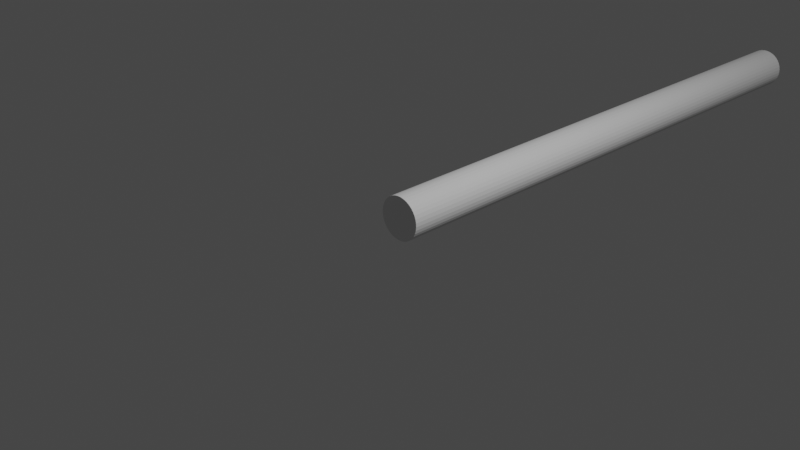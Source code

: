 # Source: Arrow2Stem.blend  (saved by Blender 3.0.42; exported with 4.5.12 LTS)
import bpy
from mathutils import Matrix  # noqa: F401  (used for matrix-valued properties, if any)

bpy.ops.wm.read_factory_settings(use_empty=True)
scene = bpy.context.scene
scene.name = 'Scene'

# ---- collections
col_collection = bpy.data.collections.new('Collection'); scene.collection.children.link(col_collection)

# ---- world
world_world = bpy.data.worlds.new('World'); scene.world = world_world
world_world.use_nodes = True; world_world.node_tree.nodes.clear()
_N = world_world.node_tree.nodes; _L = world_world.node_tree.links
n0 = _N.new('ShaderNodeOutputWorld'); n0.name = 'World Output'; n0.location = (300, 300)
n1 = _N.new('ShaderNodeBackground'); n1.name = 'Background'; n1.location = (10, 300)
n1.inputs[0].default_value = (0.05088, 0.05088, 0.05088, 1.0)
_L.new(n1.outputs[0], n0.inputs[0])
n0.is_active_output = True
world_world.color = (0.05088, 0.05088, 0.05088)
world_world.use_sun_shadow = False
world_world.sun_shadow_jitter_overblur = 0.0

# ---- cameras
cam_camera = bpy.data.cameras.new('Camera')
cam_camera.clip_end = 100.0
cam_camera.ortho_scale = 7.314

# ---- lights
light_light = bpy.data.lights.new('Light', 'POINT')
light_light.transmission_factor = 0.0
light_light.energy = 1000.0
light_light.shadow_soft_size = 0.1
light_light.shadow_maximum_resolution = 0.006
light_light.use_absolute_resolution = True

# ---- meshes
me_arrowv2_stem = bpy.data.meshes.new('ArrowV2_Stem')
me_arrowv2_stem.from_pydata([(6.996, 7000.0, 82.2), (0.0, 7000.0, 82.5), (0.0, 0.0, 82.5), (-6.996, 0.0, 82.2), (-6.996, 7000.0, 82.2), (-20.79, 7000.0, 79.84), (-20.79, 0.0, 79.84), (-33.98, 7000.0, 75.18), (-33.98, 0.0, 75.18), (-46.2, 7000.0, 68.35), (-46.2, 0.0, 68.35), (-57.08, 7000.0, 59.56), (-57.08, 0.0, 59.56), (-66.33, 7000.0, 49.06), (-66.33, 0.0, 49.06), (-73.67, 7000.0, 37.14), (-73.67, 0.0, 37.14), (-78.88, 7000.0, 24.16), (-78.88, 0.0, 24.16), (-81.83, 7000.0, 10.48), (-81.83, 0.0, 10.48), (-82.43, 7000.0, -3.501), (-82.43, 0.0, -3.501), (-80.65, 7000.0, -17.38), (-80.65, 0.0, -17.38), (-76.55, 7000.0, -30.76), (-76.55, 0.0, -30.76), (-70.25, 7000.0, -43.26), (-70.25, 0.0, -43.26), (-61.93, 7000.0, -54.51), (-61.93, 0.0, -54.51), (-51.83, 7000.0, -64.19), (-51.83, 0.0, -64.19), (-40.23, 7000.0, -72.02), (-40.23, 0.0, -72.02), (-27.48, 7000.0, -77.79), (-27.48, 0.0, -77.79), (-13.94, 7000.0, -81.31), (-13.94, 0.0, -81.31), (0.0, 7000.0, -82.5), (0.0, 0.0, -82.5), (13.94, 7000.0, -81.31), (13.94, 0.0, -81.31), (27.48, 7000.0, -77.79), (27.48, 0.0, -77.79), (40.23, 7000.0, -72.02), (40.23, 0.0, -72.02), (51.83, 7000.0, -64.19), (51.83, 0.0, -64.19), (61.93, 7000.0, -54.51), (61.93, 0.0, -54.51), (70.25, 7000.0, -43.26), (70.25, 0.0, -43.26), (76.55, 7000.0, -30.76), (76.55, 0.0, -30.76), (80.65, 7000.0, -17.38), (80.65, 0.0, -17.38), (82.43, 7000.0, -3.501), (82.43, 0.0, -3.501), (81.83, 7000.0, 10.48), (81.83, 0.0, 10.48), (78.88, 7000.0, 24.16), (78.88, 0.0, 24.16), (73.67, 7000.0, 37.14), (73.67, 0.0, 37.14), (66.33, 7000.0, 49.06), (66.33, 0.0, 49.06), (57.08, 7000.0, 59.56), (57.08, 0.0, 59.56), (46.2, 7000.0, 68.35), (46.2, 0.0, 68.35), (33.98, 7000.0, 75.18), (33.98, 0.0, 75.18), (20.79, 7000.0, 79.84), (20.79, 0.0, 79.84), (6.996, 0.0, 82.2), (0.0, 7000.0, 0.0), (0.0, 0.0, 0.0)], [], [(0, 1, 2), (2, 1, 3), (1, 4, 3), (3, 4, 5), (3, 5, 6), (6, 5, 7), (6, 7, 8), (8, 7, 9), (8, 9, 10), (10, 9, 11), (10, 11, 12), (12, 11, 13), (12, 13, 14), (14, 13, 15), (14, 15, 16), (16, 15, 17), (16, 17, 18), (18, 17, 19), (18, 19, 20), (20, 19, 21), (20, 21, 22), (22, 21, 23), (22, 23, 24), (24, 23, 25), (24, 25, 26), (26, 25, 27), (26, 27, 28), (28, 27, 29), (28, 29, 30), (30, 29, 31), (30, 31, 32), (32, 31, 33), (32, 33, 34), (34, 33, 35), (34, 35, 36), (36, 35, 37), (36, 37, 38), (38, 37, 39), (38, 39, 40), (40, 39, 41), (40, 41, 42), (42, 41, 43), (42, 43, 44), (44, 43, 45), (44, 45, 46), (46, 45, 47), (46, 47, 48), (48, 47, 49), (48, 49, 50), (50, 49, 51), (50, 51, 52), (52, 51, 53), (52, 53, 54), (54, 53, 55), (54, 55, 56), (56, 55, 57), (56, 57, 58), (58, 57, 59), (58, 59, 60), (60, 59, 61), (60, 61, 62), (62, 61, 63), (62, 63, 64), (64, 63, 65), (64, 65, 66), (66, 65, 67), (66, 67, 68), (68, 67, 69), (68, 69, 70), (70, 69, 71), (70, 71, 72), (72, 71, 73), (72, 73, 74), (74, 73, 0), (74, 0, 75), (75, 0, 2), (1, 0, 76), (1, 76, 4), (9, 7, 76), (76, 7, 5), (76, 5, 4), (15, 13, 76), (76, 13, 11), (76, 11, 9), (21, 19, 76), (76, 19, 17), (76, 17, 15), (27, 25, 76), (76, 25, 23), (76, 23, 21), (33, 31, 76), (76, 31, 29), (76, 29, 27), (39, 37, 76), (76, 37, 35), (76, 35, 33), (45, 43, 76), (76, 43, 41), (76, 41, 39), (51, 49, 76), (76, 49, 47), (76, 47, 45), (57, 55, 76), (76, 55, 53), (76, 53, 51), (63, 61, 76), (76, 61, 59), (76, 59, 57), (69, 67, 76), (76, 67, 65), (76, 65, 63), (0, 73, 76), (76, 73, 71), (76, 71, 69), (2, 3, 77), (2, 77, 75), (70, 72, 77), (77, 72, 74), (77, 74, 75), (64, 66, 77), (77, 66, 68), (77, 68, 70), (58, 60, 77), (77, 60, 62), (77, 62, 64), (52, 54, 77), (77, 54, 56), (77, 56, 58), (46, 48, 77), (77, 48, 50), (77, 50, 52), (40, 42, 77), (77, 42, 44), (77, 44, 46), (34, 36, 77), (77, 36, 38), (77, 38, 40), (28, 30, 77), (77, 30, 32), (77, 32, 34), (22, 24, 77), (77, 24, 26), (77, 26, 28), (16, 18, 77), (77, 18, 20), (77, 20, 22), (10, 12, 77), (77, 12, 14), (77, 14, 16), (3, 6, 77), (77, 6, 8), (77, 8, 10)])
me_arrowv2_stem.use_remesh_fix_poles = True
me_arrowv2_stem.use_remesh_preserve_attributes = False
me_arrowv2_stem.update()

# ---- objects
ob_light = bpy.data.objects.new('Light', light_light)
ob_camera = bpy.data.objects.new('Camera', cam_camera)
ob_arrowv2_stem = bpy.data.objects.new('ArrowV2_Stem', me_arrowv2_stem)

# ---- transforms, parenting, visibility, modifiers, constraints
ob_light.location = (4.076, 1.005, 5.904)
ob_light.rotation_euler = (0.6503, 0.05522, 1.866)
ob_light.lock_rotations_4d = False
ob_light.empty_display_type = 'ARROWS'
ob_light.color = (0.0, 0.0, 0.0, 0.0)
ob_light.lineart.crease_threshold = 0.0
ob_camera.location = (7.359, -6.926, 4.958)
ob_camera.rotation_euler = (1.109, 0.0, 0.8149)
ob_camera.lock_rotations_4d = False
ob_camera.empty_display_type = 'ARROWS'
ob_camera.color = (0.0, 0.0, 0.0, 0.0)
ob_camera.display_type = 'WIRE'
ob_camera.lineart.crease_threshold = 0.0
ob_arrowv2_stem.location = (0.0, 0.0, 0.0)
ob_arrowv2_stem.scale = (0.003, 0.001, 0.003)

# ---- collection membership
col_collection.objects.link(ob_light)
col_collection.objects.link(ob_camera)
col_collection.objects.link(ob_arrowv2_stem)

# ---- scene / render settings (as saved in the file)
scene.camera = ob_camera
scene.frame_start = 1; scene.frame_end = 250; scene.frame_set(1)
scene.render.engine = 'BLENDER_EEVEE_NEXT'
scene.cycles.sampling_pattern = 'TABULATED_SOBOL'
scene.cycles.use_light_tree = False
scene.view_settings.view_transform = 'Filmic'
bpy.context.view_layer.update()
